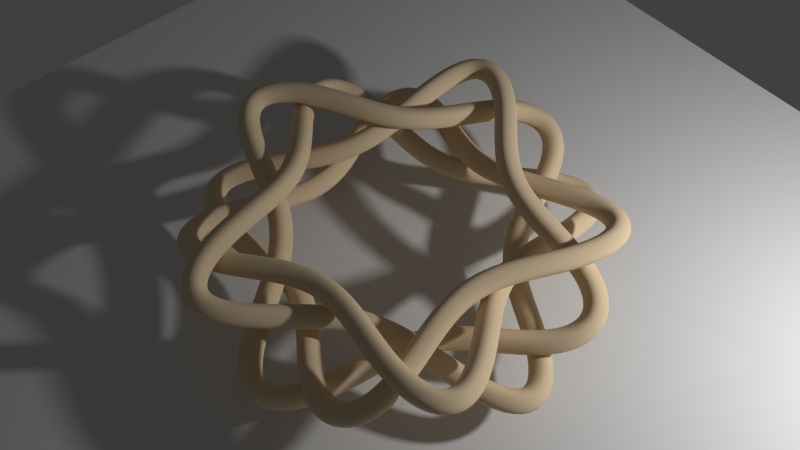 # Source: pendant.blend  (saved by Blender 2.68.0; exported with 4.5.12 LTS)
import bpy
from mathutils import Matrix  # noqa: F401  (used for matrix-valued properties, if any)

bpy.ops.wm.read_factory_settings(use_empty=True)
scene = bpy.context.scene
scene.name = 'Scene'

# ---- collections
col_collection_1 = bpy.data.collections.new('Collection 1'); scene.collection.children.link(col_collection_1)

# ---- materials (node trees are filled in below, after node groups)
mat_material_001 = bpy.data.materials.new('Material.001')
mat_material_001.alpha_threshold = 0.0
mat_material_001.use_transparent_shadow = False
mat_material_001.diffuse_color = (0.8, 0.6314, 0.4154, 1.0)
mat_material_001.roughness = 0.5
mat_material_001.line_color = (0.0, 0.0, 0.0, 1.0)

# ---- material node trees

# ---- world
world_world = bpy.data.worlds.new('World'); scene.world = world_world
world_world.color = (0.05088, 0.05088, 0.05088)
world_world.use_sun_shadow = False
world_world.sun_shadow_jitter_overblur = 0.0
world_world.cycles.sampling_method = 'MANUAL'
world_world.cycles.sample_map_resolution = 256

# ---- cameras
cam_camera = bpy.data.cameras.new('Camera')
cam_camera.clip_end = 100.0
cam_camera.lens = 35.0
cam_camera.sensor_width = 32.0
cam_camera.sensor_height = 18.0
cam_camera.ortho_scale = 7.314
cam_camera.dof.focus_distance = 0.0
cam_camera.dof.aperture_fstop = 128.0

# ---- lights
light_lamp = bpy.data.lights.new('Lamp', 'POINT')
light_lamp.transmission_factor = 0.0
light_lamp.cutoff_distance = 30.0
light_lamp.energy = 202.0
light_lamp.shadow_buffer_clip_start = 1.001
light_lamp.shadow_soft_size = 0.1
light_lamp.shadow_maximum_resolution = 0.006
light_lamp.use_absolute_resolution = True
light_lamp.cycles.use_multiple_importance_sampling = False

# ---- meshes
me_plane = bpy.data.meshes.new('Plane')
me_plane.from_pydata([(1.0, -1.0, 0.0), (-1.0, -1.0, 0.0), (1.0, 1.0, 0.0), (-1.0, 1.0, 0.0)], [], [(1, 0, 2, 3)])
me_plane.use_remesh_preserve_volume = False
me_plane.use_remesh_preserve_attributes = False
me_plane.use_mirror_vertex_groups = False
me_plane.update()

# ---- curves / text
cu_braid_circle_curve_001 = bpy.data.curves.new('braid_circle_curve.001', 'CURVE')
cu_braid_circle_curve_001.dimensions = '3D'
_sp = cu_braid_circle_curve_001.splines.new('NURBS'); _sp.points.add(3)
_sp.points.foreach_set('co', [-0.09, 0.0, 0.0, 1.0, 0.0, -0.09, 0.0, 1.0, 0.09, 0.0, 0.0, 1.0, 0.0, 0.09, 0.0, 1.0])
_sp.order_u = 3
_sp.use_cyclic_u = True
cu_braid_circle_curve_001.use_path_clamp = True
cu_braid_circle_curve_001.bevel_resolution = 0
cu_braid_circle_curve_001.fill_mode = 'HALF'
cu_braid_c_001 = bpy.data.curves.new('Braid_c.001', 'CURVE')
cu_braid_c_001.dimensions = '3D'
_sp = cu_braid_c_001.splines.new('NURBS'); _sp.points.add(49)
_sp.points.foreach_set('co', [1.0, 0.0, 0.23, 1.0, 1.401, 0.7704, 0.1861, 1.0, 0.3374, 0.5317, 0.07107, 1.0, 0.03954, 0.6285, -0.07107, 1.0, -0.6809, 1.447, -0.1861, 1.0, -0.809, 0.5878, -0.23, 1.0, -0.3977, 0.05024, -0.1861, 1.0, -1.274, -0.5044, -0.07107, 1.0, -0.8735, -1.056, 0.07107, 1.0, -0.07511, -0.3937, 0.1861, 1.0, 0.309, -0.9511, 0.23, 1.0, 1.166, -1.095, 0.1861, 1.0, 0.6099, -0.1566, 0.07107, 1.0, 0.6099, 0.1566, -0.07107, 1.0, 1.166, 1.095, -0.1861, 1.0, 0.309, 0.9511, -0.23, 1.0, -0.07511, 0.3937, -0.1861, 1.0, -0.8735, 1.056, -0.07107, 1.0, -1.274, 0.5044, 0.07107, 1.0, -0.3977, -0.05024, 0.1861, 1.0, -0.809, -0.5878, 0.23, 1.0, -0.6809, -1.447, 0.1861, 1.0, 0.03954, -0.6285, 0.07107, 1.0, 0.3374, -0.5317, -0.07107, 1.0, 1.401, -0.7704, -0.1861, 1.0, 1.0, -2.449e-16, -0.23, 1.0, 0.3513, 0.1931, -0.1861, 1.0, 0.7342, 1.157, -0.07107, 1.0, 0.08604, 1.368, 0.07107, 1.0, -0.1707, 0.3627, 0.1861, 1.0, -0.809, 0.5878, 0.23, 1.0, -1.587, 0.2004, 0.1861, 1.0, -0.5855, -0.2318, 0.07107, 1.0, -0.4014, -0.4852, -0.07107, 1.0, -0.2997, -1.571, -0.1861, 1.0, 0.309, -0.9511, -0.23, 1.0, 0.2922, -0.2744, -0.1861, 1.0, 1.327, -0.3408, -0.07107, 1.0, 1.327, 0.3408, 0.07107, 1.0, 0.2922, 0.2744, 0.1861, 1.0, 0.309, 0.9511, 0.23, 1.0, -0.2997, 1.571, 0.1861, 1.0, -0.4014, 0.4852, 0.07107, 1.0, -0.5855, 0.2318, -0.07107, 1.0, -1.587, -0.2004, -0.1861, 1.0, -0.809, -0.5878, -0.23, 1.0, -0.1707, -0.3627, -0.1861, 1.0, 0.08604, -1.368, -0.07107, 1.0, 0.7342, -1.157, 0.07107, 1.0, 0.3513, -0.1931, 0.1861, 1.0])
_sp.order_u = 6
_sp.use_cyclic_u = True
cu_braid_c_001.materials.append(mat_material_001)
cu_braid_c_001.use_path_clamp = True
cu_braid_c_001.bevel_mode = 'OBJECT'
cu_braid_c_001.bevel_resolution = 0
cu_braid_c_001.fill_mode = 'HALF'
cu_braid_circle_curve = bpy.data.curves.new('braid_circle_curve', 'CURVE')
cu_braid_circle_curve.dimensions = '3D'
_sp = cu_braid_circle_curve.splines.new('NURBS'); _sp.points.add(3)
_sp.points.foreach_set('co', [-0.15, 0.0, 0.0, 1.0, 0.0, -0.15, 0.0, 1.0, 0.15, 0.0, 0.0, 1.0, 0.0, 0.15, 0.0, 1.0])
_sp.order_u = 3
_sp.use_cyclic_u = True
cu_braid_circle_curve.use_path_clamp = True
cu_braid_circle_curve.bevel_resolution = 0
cu_braid_circle_curve.fill_mode = 'HALF'

# ---- objects
ob_braid_circle_001 = bpy.data.objects.new('braid_circle.001', cu_braid_circle_curve_001)
ob_braid = bpy.data.objects.new('Braid', cu_braid_c_001)
ob_plane = bpy.data.objects.new('Plane', me_plane)
ob_braid_circle = bpy.data.objects.new('braid_circle', cu_braid_circle_curve)
ob_lamp = bpy.data.objects.new('Lamp', light_lamp)
ob_camera = bpy.data.objects.new('Camera', cam_camera)

# ---- transforms, parenting, visibility, modifiers, constraints
ob_braid_circle_001.location = (0.0, 0.0, 0.0)
ob_braid_circle_001.hide_viewport = True
ob_braid_circle_001.lineart.crease_threshold = 0.0
ob_braid.location = (0.0, 0.0, 0.0)
ob_braid.lineart.crease_threshold = 0.0
ob_plane.location = (0.0, 0.0, -0.4702)
ob_plane.scale = (3.018, 3.018, 3.018)
ob_plane.lineart.crease_threshold = 0.0
ob_braid_circle.location = (0.0, 0.0, 0.0)
ob_braid_circle.hide_viewport = True
ob_braid_circle.lineart.crease_threshold = 0.0
ob_lamp.location = (1.754, -2.652, 1.633)
ob_lamp.rotation_euler = (0.6503, 0.05522, 1.866)
ob_lamp.lock_rotations_4d = False
ob_lamp.empty_display_type = 'ARROWS'
ob_lamp.color = (0.0, 0.0, 0.0, 0.0)
ob_lamp.lineart.crease_threshold = 0.0
ob_camera.location = (-1.932, -2.29, 4.027)
ob_camera.rotation_euler = (0.6397, 0.00456, -0.7071)
ob_camera.scale = (1.0, 1.0, 1.0)
ob_camera.lock_rotations_4d = False
ob_camera.empty_display_type = 'ARROWS'
ob_camera.color = (0.0, 0.0, 0.0, 0.0)
ob_camera.display_type = 'WIRE'
ob_camera.lineart.crease_threshold = 0.0
cu_braid_c_001.bevel_object = ob_braid_circle_001

# ---- collection membership
col_collection_1.objects.link(ob_braid_circle_001)
col_collection_1.objects.link(ob_braid)
col_collection_1.objects.link(ob_plane)
col_collection_1.objects.link(ob_braid_circle)
col_collection_1.objects.link(ob_lamp)
col_collection_1.objects.link(ob_camera)

# ---- scene / render settings (as saved in the file)
scene.camera = ob_camera
scene.frame_start = 1; scene.frame_end = 250; scene.frame_set(1)
scene.render.engine = 'BLENDER_EEVEE_NEXT'
scene.render.image_settings.color_mode = 'RGB'
scene.render.image_settings.compression = 90
scene.render.resolution_percentage = 50
scene.render.dither_intensity = 0.0
scene.cycles.use_denoising = False
scene.cycles.samples = 10
scene.cycles.sampling_pattern = 'TABULATED_SOBOL'
scene.cycles.light_sampling_threshold = 0.0
scene.cycles.use_adaptive_sampling = False
scene.cycles.use_light_tree = False
scene.cycles.blur_glossy = 0.0
scene.cycles.volume_bounces = 1
scene.cycles.pixel_filter_type = 'GAUSSIAN'
scene.cycles.sample_clamp_indirect = 0.0
scene.view_settings.view_transform = 'Standard'
bpy.context.view_layer.update()
